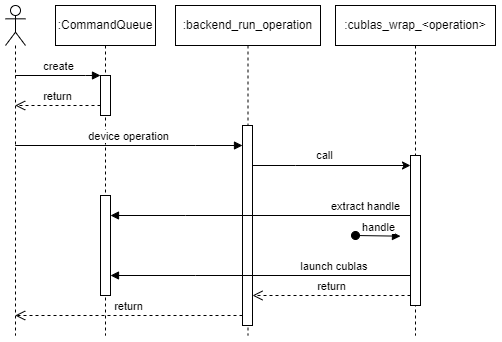

The diagram above was exported from draw.io. Its source (the exported page's mxGraphModel, read from the mxfile embedded in the PNG):
<mxGraphModel dx="607" dy="386" grid="1" gridSize="10" guides="1" tooltips="1" connect="1" arrows="1" fold="1" page="1" pageScale="1" pageWidth="850" pageHeight="1100" math="0" shadow="0">
  <root>
    <mxCell id="0" />
    <mxCell id="1" parent="0" />
    <mxCell id="BPWDXKbn_Z6KBbNAU3jF-1" value="" style="shape=umlLifeline;perimeter=lifelinePerimeter;whiteSpace=wrap;html=1;container=1;dropTarget=0;collapsible=0;recursiveResize=0;outlineConnect=0;portConstraint=eastwest;newEdgeStyle={&quot;edgeStyle&quot;:&quot;elbowEdgeStyle&quot;,&quot;elbow&quot;:&quot;vertical&quot;,&quot;curved&quot;:0,&quot;rounded&quot;:0};participant=umlActor;" vertex="1" parent="1">
      <mxGeometry x="90" y="60" width="20" height="330" as="geometry" />
    </mxCell>
    <mxCell id="BPWDXKbn_Z6KBbNAU3jF-2" value=":CommandQueue" style="shape=umlLifeline;perimeter=lifelinePerimeter;whiteSpace=wrap;html=1;container=1;dropTarget=0;collapsible=0;recursiveResize=0;outlineConnect=0;portConstraint=eastwest;newEdgeStyle={&quot;edgeStyle&quot;:&quot;elbowEdgeStyle&quot;,&quot;elbow&quot;:&quot;vertical&quot;,&quot;curved&quot;:0,&quot;rounded&quot;:0};" vertex="1" parent="1">
      <mxGeometry x="140" y="60" width="100" height="330" as="geometry" />
    </mxCell>
    <mxCell id="BPWDXKbn_Z6KBbNAU3jF-3" value="" style="html=1;points=[];perimeter=orthogonalPerimeter;outlineConnect=0;targetShapes=umlLifeline;portConstraint=eastwest;newEdgeStyle={&quot;edgeStyle&quot;:&quot;elbowEdgeStyle&quot;,&quot;elbow&quot;:&quot;vertical&quot;,&quot;curved&quot;:0,&quot;rounded&quot;:0};" vertex="1" parent="BPWDXKbn_Z6KBbNAU3jF-2">
      <mxGeometry x="45" y="70" width="10" height="40" as="geometry" />
    </mxCell>
    <mxCell id="BPWDXKbn_Z6KBbNAU3jF-4" value="" style="html=1;points=[];perimeter=orthogonalPerimeter;outlineConnect=0;targetShapes=umlLifeline;portConstraint=eastwest;newEdgeStyle={&quot;edgeStyle&quot;:&quot;elbowEdgeStyle&quot;,&quot;elbow&quot;:&quot;vertical&quot;,&quot;curved&quot;:0,&quot;rounded&quot;:0};" vertex="1" parent="BPWDXKbn_Z6KBbNAU3jF-2">
      <mxGeometry x="45" y="190" width="10" height="100" as="geometry" />
    </mxCell>
    <mxCell id="BPWDXKbn_Z6KBbNAU3jF-5" value="create" style="html=1;verticalAlign=bottom;endArrow=block;edgeStyle=elbowEdgeStyle;elbow=vertical;curved=0;rounded=0;" edge="1" parent="1" source="BPWDXKbn_Z6KBbNAU3jF-1" target="BPWDXKbn_Z6KBbNAU3jF-3">
      <mxGeometry relative="1" as="geometry">
        <mxPoint x="170" y="130" as="sourcePoint" />
        <Array as="points">
          <mxPoint x="170" y="130" />
        </Array>
      </mxGeometry>
    </mxCell>
    <mxCell id="BPWDXKbn_Z6KBbNAU3jF-6" value="return" style="html=1;verticalAlign=bottom;endArrow=open;dashed=1;endSize=8;edgeStyle=elbowEdgeStyle;elbow=vertical;curved=0;rounded=0;" edge="1" parent="1">
      <mxGeometry relative="1" as="geometry">
        <mxPoint x="99.66666666666663" y="160" as="targetPoint" />
        <Array as="points">
          <mxPoint x="180" y="160" />
        </Array>
        <mxPoint x="185" y="160" as="sourcePoint" />
      </mxGeometry>
    </mxCell>
    <mxCell id="BPWDXKbn_Z6KBbNAU3jF-7" value=":backend_run_operation&lt;span style=&quot;color: rgb(230, 237, 243); font-family: SFMono-Regular, Consolas, &amp;quot;Liberation Mono&amp;quot;, Menlo, Courier, monospace; font-size: 14px; text-align: start; background-color: rgb(13, 17, 23);&quot;&gt;&lt;/span&gt;" style="shape=umlLifeline;perimeter=lifelinePerimeter;whiteSpace=wrap;html=1;container=1;dropTarget=0;collapsible=0;recursiveResize=0;outlineConnect=0;portConstraint=eastwest;newEdgeStyle={&quot;edgeStyle&quot;:&quot;elbowEdgeStyle&quot;,&quot;elbow&quot;:&quot;vertical&quot;,&quot;curved&quot;:0,&quot;rounded&quot;:0};" vertex="1" parent="1">
      <mxGeometry x="260" y="60" width="145" height="330" as="geometry" />
    </mxCell>
    <mxCell id="BPWDXKbn_Z6KBbNAU3jF-8" value="" style="html=1;points=[];perimeter=orthogonalPerimeter;outlineConnect=0;targetShapes=umlLifeline;portConstraint=eastwest;newEdgeStyle={&quot;edgeStyle&quot;:&quot;elbowEdgeStyle&quot;,&quot;elbow&quot;:&quot;vertical&quot;,&quot;curved&quot;:0,&quot;rounded&quot;:0};" vertex="1" parent="BPWDXKbn_Z6KBbNAU3jF-7">
      <mxGeometry x="67" y="120" width="10" height="200" as="geometry" />
    </mxCell>
    <mxCell id="BPWDXKbn_Z6KBbNAU3jF-10" value="extract handle" style="html=1;verticalAlign=bottom;endArrow=block;edgeStyle=elbowEdgeStyle;elbow=horizontal;curved=0;rounded=0;" edge="1" parent="1" source="BPWDXKbn_Z6KBbNAU3jF-17" target="BPWDXKbn_Z6KBbNAU3jF-4">
      <mxGeometry x="-0.7" relative="1" as="geometry">
        <mxPoint x="380" y="400" as="sourcePoint" />
        <Array as="points">
          <mxPoint x="270" y="270" />
        </Array>
        <mxPoint as="offset" />
      </mxGeometry>
    </mxCell>
    <mxCell id="BPWDXKbn_Z6KBbNAU3jF-11" value="device operation" style="html=1;verticalAlign=bottom;endArrow=block;edgeStyle=elbowEdgeStyle;elbow=vertical;curved=0;rounded=0;" edge="1" parent="1" target="BPWDXKbn_Z6KBbNAU3jF-8">
      <mxGeometry relative="1" as="geometry">
        <mxPoint x="99.66666666666663" y="200" as="sourcePoint" />
        <Array as="points">
          <mxPoint x="280" y="200" />
        </Array>
      </mxGeometry>
    </mxCell>
    <mxCell id="BPWDXKbn_Z6KBbNAU3jF-12" value="return" style="html=1;verticalAlign=bottom;endArrow=open;dashed=1;endSize=8;edgeStyle=elbowEdgeStyle;elbow=vertical;curved=0;rounded=0;" edge="1" parent="1" source="BPWDXKbn_Z6KBbNAU3jF-8">
      <mxGeometry relative="1" as="geometry">
        <mxPoint x="99.66666666666663" y="369.9999999999999" as="targetPoint" />
        <Array as="points">
          <mxPoint x="280" y="370" />
        </Array>
      </mxGeometry>
    </mxCell>
    <mxCell id="BPWDXKbn_Z6KBbNAU3jF-13" value="launch cublas&amp;nbsp;" style="html=1;verticalAlign=bottom;endArrow=block;edgeStyle=elbowEdgeStyle;elbow=vertical;curved=0;rounded=0;" edge="1" parent="1" target="BPWDXKbn_Z6KBbNAU3jF-4">
      <mxGeometry x="-0.4778" width="80" relative="1" as="geometry">
        <mxPoint x="499.5" y="330" as="sourcePoint" />
        <mxPoint x="200" y="340" as="targetPoint" />
        <Array as="points">
          <mxPoint x="280" y="330" />
        </Array>
        <mxPoint as="offset" />
      </mxGeometry>
    </mxCell>
    <mxCell id="BPWDXKbn_Z6KBbNAU3jF-14" value=":cublas_wrap_&amp;lt;operation&amp;gt;" style="shape=umlLifeline;perimeter=lifelinePerimeter;whiteSpace=wrap;html=1;container=1;dropTarget=0;collapsible=0;recursiveResize=0;outlineConnect=0;portConstraint=eastwest;newEdgeStyle={&quot;edgeStyle&quot;:&quot;elbowEdgeStyle&quot;,&quot;elbow&quot;:&quot;vertical&quot;,&quot;curved&quot;:0,&quot;rounded&quot;:0};" vertex="1" parent="1">
      <mxGeometry x="420" y="60" width="160" height="330" as="geometry" />
    </mxCell>
    <mxCell id="BPWDXKbn_Z6KBbNAU3jF-17" value="" style="html=1;points=[];perimeter=orthogonalPerimeter;outlineConnect=0;targetShapes=umlLifeline;portConstraint=eastwest;newEdgeStyle={&quot;edgeStyle&quot;:&quot;elbowEdgeStyle&quot;,&quot;elbow&quot;:&quot;vertical&quot;,&quot;curved&quot;:0,&quot;rounded&quot;:0};" vertex="1" parent="BPWDXKbn_Z6KBbNAU3jF-14">
      <mxGeometry x="75" y="150" width="10" height="150" as="geometry" />
    </mxCell>
    <mxCell id="BPWDXKbn_Z6KBbNAU3jF-15" style="edgeStyle=elbowEdgeStyle;rounded=0;orthogonalLoop=1;jettySize=auto;html=1;elbow=vertical;curved=0;" edge="1" parent="1" source="BPWDXKbn_Z6KBbNAU3jF-8" target="BPWDXKbn_Z6KBbNAU3jF-17">
      <mxGeometry relative="1" as="geometry">
        <Array as="points">
          <mxPoint x="380" y="220" />
        </Array>
      </mxGeometry>
    </mxCell>
    <mxCell id="BPWDXKbn_Z6KBbNAU3jF-16" value="call" style="edgeLabel;html=1;align=center;verticalAlign=middle;resizable=0;points=[];" vertex="1" connectable="0" parent="BPWDXKbn_Z6KBbNAU3jF-15">
      <mxGeometry x="-0.2923" y="3" relative="1" as="geometry">
        <mxPoint x="16" y="-7" as="offset" />
      </mxGeometry>
    </mxCell>
    <mxCell id="BPWDXKbn_Z6KBbNAU3jF-18" value="handle" style="html=1;verticalAlign=bottom;startArrow=oval;startFill=1;endArrow=block;startSize=8;edgeStyle=elbowEdgeStyle;elbow=vertical;curved=0;rounded=0;" edge="1" parent="1">
      <mxGeometry width="60" relative="1" as="geometry">
        <mxPoint x="440" y="290" as="sourcePoint" />
        <mxPoint x="485" y="290" as="targetPoint" />
        <Array as="points">
          <mxPoint x="590" y="290.67" />
        </Array>
      </mxGeometry>
    </mxCell>
    <mxCell id="BPWDXKbn_Z6KBbNAU3jF-20" value="return" style="html=1;verticalAlign=bottom;endArrow=open;dashed=1;endSize=8;edgeStyle=elbowEdgeStyle;elbow=vertical;curved=0;rounded=0;" edge="1" parent="1" source="BPWDXKbn_Z6KBbNAU3jF-17" target="BPWDXKbn_Z6KBbNAU3jF-8">
      <mxGeometry relative="1" as="geometry">
        <mxPoint x="310" y="240" as="sourcePoint" />
        <mxPoint x="230" y="240" as="targetPoint" />
        <Array as="points">
          <mxPoint x="410" y="350" />
        </Array>
      </mxGeometry>
    </mxCell>
  </root>
</mxGraphModel>